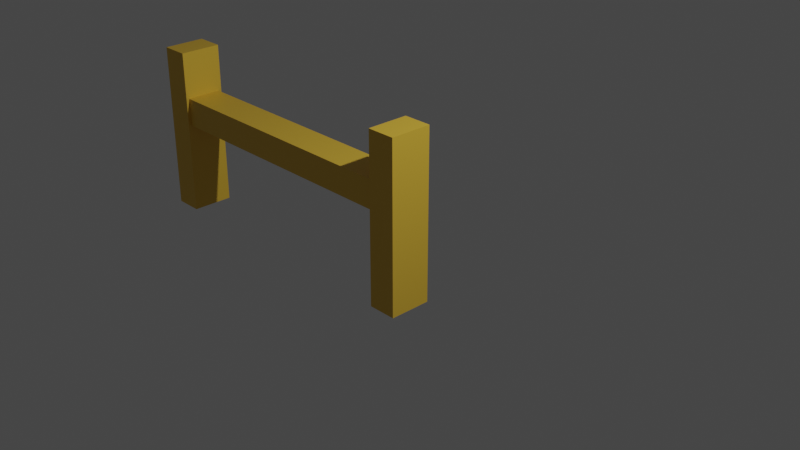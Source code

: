 # Source: staccionatalaterale.blend  (saved by Blender 2.93.21; exported with 4.5.12 LTS)
import bpy
from mathutils import Matrix  # noqa: F401  (used for matrix-valued properties, if any)

bpy.ops.wm.read_factory_settings(use_empty=True)
scene = bpy.context.scene
scene.name = 'Scene'

# ---- collections
col_collection = bpy.data.collections.new('Collection'); scene.collection.children.link(col_collection)

# ---- materials (node trees are filled in below, after node groups)
mat_material_001 = bpy.data.materials.new('Material.001')
mat_material_001.use_transparent_shadow = False

# ---- material node trees
mat_material_001.use_nodes = True; mat_material_001.node_tree.nodes.clear()
_N = mat_material_001.node_tree.nodes; _L = mat_material_001.node_tree.links
n0 = _N.new('ShaderNodeBsdfPrincipled'); n0.name = 'Principled BSDF'; n0.location = (10, 300)
n0.distribution = 'GGX'
n0.subsurface_method = 'BURLEY'
n0.inputs[0].default_value = (0.8, 0.4999, 0.05019, 1.0)
n0.inputs[3].default_value = 1.45
n0.inputs[27].default_value = (0.0, 0.0, 0.0, 1.0)
n0.inputs[28].default_value = 1.0
n1 = _N.new('ShaderNodeOutputMaterial'); n1.name = 'Material Output'; n1.location = (300, 300)
_L.new(n0.outputs[0], n1.inputs[0])
n1.is_active_output = True

# ---- world
world_world = bpy.data.worlds.new('World'); scene.world = world_world
world_world.use_nodes = True; world_world.node_tree.nodes.clear()
_N = world_world.node_tree.nodes; _L = world_world.node_tree.links
n0 = _N.new('ShaderNodeOutputWorld'); n0.name = 'World Output'; n0.location = (300, 300)
n1 = _N.new('ShaderNodeBackground'); n1.name = 'Background'; n1.location = (10, 300)
n1.inputs[0].default_value = (0.05088, 0.05088, 0.05088, 1.0)
_L.new(n1.outputs[0], n0.inputs[0])
n0.is_active_output = True
world_world.color = (0.05088, 0.05088, 0.05088)
world_world.use_sun_shadow = False
world_world.sun_shadow_jitter_overblur = 0.0

# ---- cameras
cam_camera = bpy.data.cameras.new('Camera')
cam_camera.clip_end = 100.0
cam_camera.ortho_scale = 7.314

# ---- lights
light_light = bpy.data.lights.new('Light', 'POINT')
light_light.transmission_factor = 0.0
light_light.energy = 1000.0
light_light.shadow_soft_size = 0.1
light_light.shadow_maximum_resolution = 0.006
light_light.use_absolute_resolution = True

# ---- meshes
me_cube_001 = bpy.data.meshes.new('Cube.001')
me_cube_001.from_pydata([(0.1683, -0.2479, -1.0), (0.1683, -0.2479, 1.0), (0.1683, 0.2479, -1.0), (0.1683, 0.2479, 1.0), (-0.1683, -0.2479, -1.0), (-0.1683, -0.2479, 1.0), (-0.1683, 0.2479, -1.0), (-0.1683, 0.2479, 1.0), (-3.4, -0.2479, -1.0), (-3.4, -0.2479, 1.0), (-3.4, 0.2479, -1.0), (-3.4, 0.2479, 1.0), (-3.737, -0.2479, -1.0), (-3.737, -0.2479, 1.0), (-3.737, 0.2479, -1.0), (-3.737, 0.2479, 1.0), (-3.481, -0.2091, 0.09973), (-0.166, -0.2091, 0.09973), (-3.4, 0.2091, 0.09973), (-0.2235, 0.2091, 0.09973), (-3.481, -0.2091, 0.4362), (-0.166, -0.2091, 0.4362), (-3.481, 0.2091, 0.4362), (-0.166, 0.2091, 0.4362)], [], [(0, 1, 3, 2), (2, 3, 7, 6), (6, 7, 5, 4), (4, 5, 1, 0), (2, 6, 4, 0), (7, 3, 1, 5), (8, 9, 11, 10), (10, 11, 15, 14), (14, 15, 13, 12), (12, 13, 9, 8), (10, 14, 12, 8), (15, 11, 9, 13), (16, 17, 19, 18), (18, 19, 23, 22), (22, 23, 21, 20), (20, 21, 17, 16), (18, 22, 20, 16), (23, 19, 17, 21)])
_uv = me_cube_001.uv_layers.new(name='UVMap')
_uv.uv.foreach_set('vector', [0.375, 0.0, 0.625, 0.0, 0.625, 0.25, 0.375, 0.25, 0.375, 0.25, 0.625, 0.25, 0.625, 0.5, 0.375, 0.5, 0.375, 0.5, 0.625, 0.5, 0.625, 0.75, 0.375, 0.75, 0.375, 0.75, 0.625, 0.75, 0.625, 1.0, 0.375, 1.0, 0.125, 0.5, 0.375, 0.5, 0.375, 0.75, 0.125, 0.75, 0.625, 0.5, 0.875, 0.5, 0.875, 0.75, 0.625, 0.75, 0.375, 0.0, 0.625, 0.0, 0.625, 0.25, 0.375, 0.25, 0.375, 0.25, 0.625, 0.25, 0.625, 0.5, 0.375, 0.5, 0.375, 0.5, 0.625, 0.5, 0.625, 0.75, 0.375, 0.75, 0.375, 0.75, 0.625, 0.75, 0.625, 1.0, 0.375, 1.0, 0.125, 0.5, 0.375, 0.5, 0.375, 0.75, 0.125, 0.75, 0.625, 0.5, 0.875, 0.5, 0.875, 0.75, 0.625, 0.75, 0.375, 0.0, 0.625, 0.0, 0.625, 0.25, 0.375, 0.25, 0.375, 0.25, 0.625, 0.25, 0.625, 0.5, 0.375, 0.5, 0.375, 0.5, 0.625, 0.5, 0.625, 0.75, 0.375, 0.75, 0.375, 0.75, 0.625, 0.75, 0.625, 1.0, 0.375, 1.0, 0.125, 0.5, 0.375, 0.5, 0.375, 0.75, 0.125, 0.75, 0.625, 0.5, 0.875, 0.5, 0.875, 0.75, 0.625, 0.75])
me_cube_001.materials.append(mat_material_001)
me_cube_001.use_remesh_fix_poles = True
me_cube_001.use_remesh_preserve_attributes = False
me_cube_001.update()

# ---- objects
ob_light = bpy.data.objects.new('Light', light_light)
ob_camera = bpy.data.objects.new('Camera', cam_camera)
ob_cube = bpy.data.objects.new('Cube', me_cube_001)

# ---- transforms, parenting, visibility, modifiers, constraints
ob_light.location = (4.076, 1.005, 5.904)
ob_light.rotation_euler = (0.6503, 0.05522, 1.866)
ob_light.lock_rotations_4d = False
ob_light.empty_display_type = 'ARROWS'
ob_light.color = (0.0, 0.0, 0.0, 0.0)
ob_light.lineart.crease_threshold = 0.0
ob_camera.location = (7.359, -6.926, 4.958)
ob_camera.rotation_euler = (1.109, 0.0, 0.8149)
ob_camera.lock_rotations_4d = False
ob_camera.empty_display_type = 'ARROWS'
ob_camera.color = (0.0, 0.0, 0.0, 0.0)
ob_camera.display_type = 'WIRE'
ob_camera.lineart.crease_threshold = 0.0
ob_cube.location = (0.0, 0.0, 0.0)

# ---- collection membership
col_collection.objects.link(ob_light)
col_collection.objects.link(ob_camera)
col_collection.objects.link(ob_cube)

# ---- scene / render settings (as saved in the file)
scene.camera = ob_camera
scene.frame_start = 1; scene.frame_end = 250; scene.frame_set(1)
scene.render.engine = 'BLENDER_EEVEE_NEXT'
scene.cycles.use_denoising = False
scene.cycles.samples = 128
scene.cycles.sampling_pattern = 'TABULATED_SOBOL'
scene.cycles.use_adaptive_sampling = False
scene.cycles.use_light_tree = False
scene.view_settings.view_transform = 'Filmic'
bpy.context.view_layer.update()

